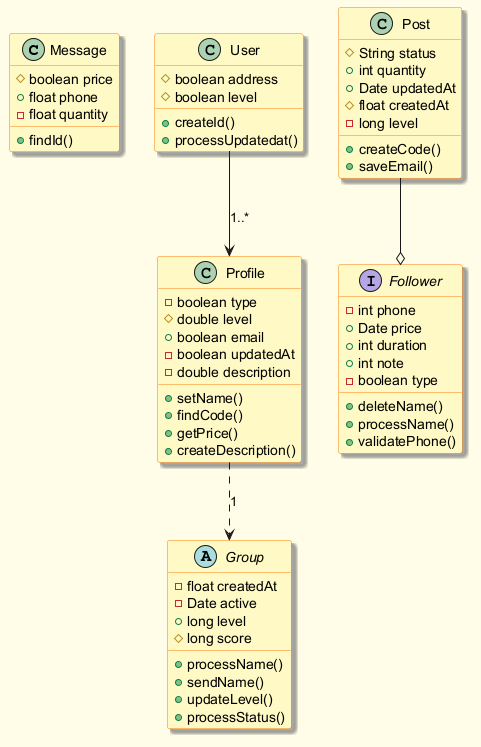

The diagram above was rendered by PlantUML. Its source (embedded in the PNG):
@startuml
skinparam backgroundColor #FFFDE7
skinparam classBackgroundColor #FFF9C4
skinparam classBorderColor #F57F17
skinparam shadowing true
class Message {
  #boolean price
  +float phone
  -float quantity
  +findId()
}
abstract class Group {
  -float createdAt
  -Date active
  +long level
  #long score
  +processName()
  +sendName()
  +updateLevel()
  +processStatus()
}
class User {
  #boolean address
  #boolean level
  +createId()
  +processUpdatedat()
}
interface Follower {
  -int phone
  +Date price
  +int duration
  +int note
  -boolean type
  +deleteName()
  +processName()
  +validatePhone()
}
class Post {
  #String status
  +int quantity
  +Date updatedAt
  #float createdAt
  -long level
  +createCode()
  +saveEmail()
}
class Profile {
  -boolean type
  #double level
  +boolean email
  -boolean updatedAt
  -double description
  +setName()
  +findCode()
  +getPrice()
  +createDescription()
}
Post --o Follower
Profile ..> Group : "1"
User --> Profile : "1..*"
@enduml